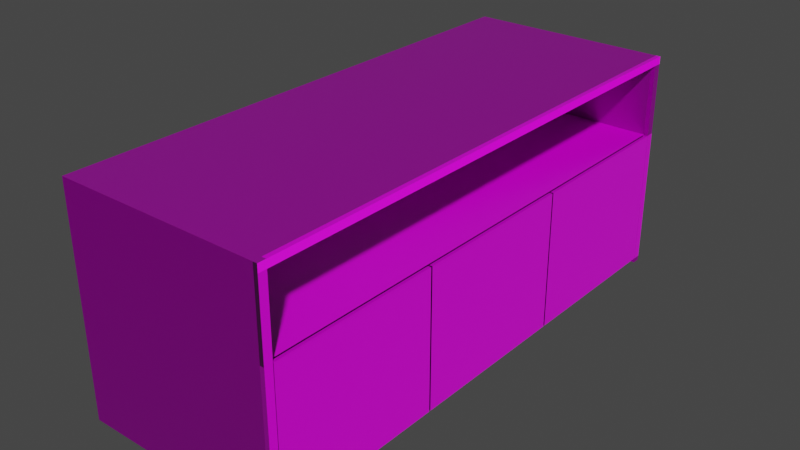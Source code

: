 # Source: Mueble_tv.blend  (saved by Blender 3.5.10; exported with 4.5.12 LTS)
import bpy
from mathutils import Matrix  # noqa: F401  (used for matrix-valued properties, if any)

bpy.ops.wm.read_factory_settings(use_empty=True)
scene = bpy.context.scene
scene.name = 'Scene'

# ---- collections
col_collection = bpy.data.collections.new('Collection'); scene.collection.children.link(col_collection)

# ---- images (referenced by path relative to the original .blend; pixels are not part of the script)
import os
ASSET_DIR = os.environ.get("B2B_ASSET_DIR", "")  # directory of the original .blend (textures are referenced by path, not embedded)
HERE = os.path.dirname(os.path.abspath(__file__))  # packed textures are extracted next to this script under _unpacked/

def load_image(name, relpath, width, height, colorspace="sRGB"):
    """Load a texture the original file referenced (path relative to the .blend, or extracted next to this script)."""
    p = next((c for c in (os.path.join(HERE, relpath), os.path.join(ASSET_DIR, relpath)) if relpath and os.path.exists(c)), "")
    if p:
        img = bpy.data.images.load(p, check_existing=True)
        img.name = name
    else:  # same state as the original file: an image datablock whose file is absent (Cycles renders it pink)
        img = bpy.data.images.new(name, width, height)
        img.source = "FILE"
        img.filepath = "//" + (relpath or name)
    img.colorspace_settings.name = colorspace
    return img
img_kitchen_wood_diff_4k___copy_jpg_002 = load_image('kitchen_wood_diff_4k - Copy.jpg.002', 'Textura mueble TV/kitchen_wood_diff_4k - Copy.jpg', 1024, 1024, 'sRGB')
img_kitchen_wood_rough_4k_jpg = load_image('kitchen_wood_rough_4k.jpg', 'kitchen_wood_rough_4k.jpg', 1024, 1024, 'Non-Color')
img_kitchen_wood_nor_gl_4k_exr = load_image('kitchen_wood_nor_gl_4k.exr', 'kitchen_wood_nor_gl_4k.exr', 1024, 1024, 'Non-Color')
img_kitchen_wood_rough_4k_jpg_001 = load_image('kitchen_wood_rough_4k.jpg.001', 'kitchen_wood_rough_4k.jpg', 1024, 1024, 'Non-Color')
img_kitchen_wood_nor_gl_4k_exr_001 = load_image('kitchen_wood_nor_gl_4k.exr.001', 'kitchen_wood_nor_gl_4k.exr', 1024, 1024, 'Non-Color')

# ---- materials (node trees are filled in below, after node groups)
mat_material = bpy.data.materials.new('Material')
mat_material.alpha_threshold = 0.0
mat_material.use_transparent_shadow = False
mat_material.roughness = 0.5
mat_material.line_color = (0.0, 0.0, 0.0, 1.0)
mat_material_001 = bpy.data.materials.new('Material.001')
mat_material_001.use_transparent_shadow = False

# ---- material node trees
mat_material.use_nodes = True; mat_material.node_tree.nodes.clear()
_N = mat_material.node_tree.nodes; _L = mat_material.node_tree.links
n0 = _N.new('ShaderNodeOutputMaterial'); n0.name = 'Material Output'; n0.location = (300, 300)
n1 = _N.new('ShaderNodeBsdfPrincipled'); n1.name = 'Principled BSDF'; n1.location = (10, 300)
n1.distribution = 'GGX'
n1.subsurface_method = 'RANDOM_WALK_SKIN'
n1.inputs[3].default_value = 1.45
n1.inputs[27].default_value = (0.0, 0.0, 0.0, 1.0)
n1.inputs[28].default_value = 1.0
n2 = _N.new('ShaderNodeTexImage'); n2.name = 'Image Texture'; n2.location = (88, -30)
n2.label = 'Base Color'
n2.image = img_kitchen_wood_diff_4k___copy_jpg_002
n3 = _N.new('ShaderNodeTexImage'); n3.name = 'Image Texture.001'; n3.location = (88, -310)
n3.label = 'Roughness'
n3.image = img_kitchen_wood_rough_4k_jpg
n4 = _N.new('ShaderNodeTexImage'); n4.name = 'Image Texture.002'; n4.location = (88, -590)
n4.label = 'Normal'
n4.image = img_kitchen_wood_nor_gl_4k_exr
n5 = _N.new('ShaderNodeNormalMap'); n5.name = 'Normal Map'; n5.location = (-240, -60)
n6 = _N.new('ShaderNodeMapping'); n6.name = 'Mapping'; n6.location = (230, -30)
n7 = _N.new('NodeReroute'); n7.name = 'Reroute'; n7.location = (38, -485)
n7.width = 16
n7.socket_idname = 'NodeSocketVector'
n8 = _N.new('ShaderNodeTexCoord'); n8.name = 'Texture Coordinate'; n8.location = (30, -30)
n9 = _N.new('NodeFrame'); n9.name = 'Frame'; n9.location = (-1270, 330)
n9.label = 'Mapping'
n9.width = 400
n10 = _N.new('NodeFrame'); n10.name = 'Frame.001'; n10.location = (-628, 530)
n10.label = 'Textures'
n10.width = 358
n2.parent = n10
n3.parent = n10
n4.parent = n10
n6.parent = n9
n7.parent = n10
n8.parent = n9
_L.new(n1.outputs[0], n0.inputs[0])
_L.new(n2.outputs[0], n1.inputs[0])
_L.new(n3.outputs[0], n1.inputs[2])
_L.new(n4.outputs[0], n5.inputs[1])
_L.new(n5.outputs[0], n1.inputs[5])
_L.new(n7.outputs[0], n2.inputs[0])
_L.new(n7.outputs[0], n3.inputs[0])
_L.new(n7.outputs[0], n4.inputs[0])
_L.new(n6.outputs[0], n7.inputs[0])
_L.new(n8.outputs[2], n6.inputs[0])
n0.is_active_output = True
mat_material_001.use_nodes = True; mat_material_001.node_tree.nodes.clear()
_N = mat_material_001.node_tree.nodes; _L = mat_material_001.node_tree.links
n0 = _N.new('NodeFrame'); n0.name = 'Frame'; n0.location = (-1270, 330)
n0.label = 'Mapping'
n0.width = 400
n1 = _N.new('NodeFrame'); n1.name = 'Frame.001'; n1.location = (-628, 530)
n1.label = 'Textures'
n1.width = 358
n2 = _N.new('ShaderNodeOutputMaterial'); n2.name = 'Material Output'; n2.location = (300, 300)
n3 = _N.new('ShaderNodeTexImage'); n3.name = 'Image Texture'; n3.location = (88, -30)
n3.label = 'Base Color'
n3.image = img_kitchen_wood_diff_4k___copy_jpg_002
n4 = _N.new('ShaderNodeTexImage'); n4.name = 'Image Texture.001'; n4.location = (88, -310)
n4.label = 'Roughness'
n4.image = img_kitchen_wood_rough_4k_jpg_001
n5 = _N.new('ShaderNodeTexImage'); n5.name = 'Image Texture.002'; n5.location = (88, -590)
n5.label = 'Normal'
n5.image = img_kitchen_wood_nor_gl_4k_exr_001
n6 = _N.new('ShaderNodeNormalMap'); n6.name = 'Normal Map'; n6.location = (-240, -60)
n7 = _N.new('ShaderNodeMapping'); n7.name = 'Mapping'; n7.location = (230, -30)
n8 = _N.new('NodeReroute'); n8.name = 'Reroute'; n8.location = (38, -485)
n8.width = 16
n8.socket_idname = 'NodeSocketVector'
n9 = _N.new('ShaderNodeTexCoord'); n9.name = 'Texture Coordinate'; n9.location = (30, -30)
n10 = _N.new('ShaderNodeBsdfPrincipled'); n10.name = 'Principled BSDF'; n10.location = (10, 300)
n10.distribution = 'GGX'
n10.subsurface_method = 'RANDOM_WALK_SKIN'
n10.inputs[3].default_value = 1.45
n10.inputs[27].default_value = (0.0, 0.0, 0.0, 1.0)
n10.inputs[28].default_value = 1.0
n3.parent = n1
n4.parent = n1
n5.parent = n1
n7.parent = n0
n8.parent = n1
n9.parent = n0
_L.new(n10.outputs[0], n2.inputs[0])
_L.new(n3.outputs[0], n10.inputs[0])
_L.new(n4.outputs[0], n10.inputs[2])
_L.new(n5.outputs[0], n6.inputs[1])
_L.new(n6.outputs[0], n10.inputs[5])
_L.new(n8.outputs[0], n3.inputs[0])
_L.new(n8.outputs[0], n4.inputs[0])
_L.new(n8.outputs[0], n5.inputs[0])
_L.new(n7.outputs[0], n8.inputs[0])
_L.new(n9.outputs[2], n7.inputs[0])
n2.is_active_output = True

# ---- world
world_world = bpy.data.worlds.new('World'); scene.world = world_world
world_world.use_nodes = True; world_world.node_tree.nodes.clear()
_N = world_world.node_tree.nodes; _L = world_world.node_tree.links
n0 = _N.new('ShaderNodeOutputWorld'); n0.name = 'World Output'; n0.location = (300, 300)
n1 = _N.new('ShaderNodeBackground'); n1.name = 'Background'; n1.location = (10, 300)
n1.inputs[0].default_value = (0.05088, 0.05088, 0.05088, 1.0)
_L.new(n1.outputs[0], n0.inputs[0])
n0.is_active_output = True
world_world.color = (0.05088, 0.05088, 0.05088)
world_world.use_sun_shadow = False
world_world.sun_shadow_jitter_overblur = 0.0

# ---- meshes
me_cube = bpy.data.meshes.new('Cube')
me_cube.from_pydata([(1.0, 1.0, 1.0), (1.0, 1.0, -0.785), (1.0, -1.0, 1.0), (1.0, -1.0, -0.785), (-1.0, 1.0, 1.0), (-1.0, 1.0, -0.785), (-1.0, -1.0, 1.0), (-1.0, -1.0, -0.785), (-1.0, 0.9697, -0.785), (-1.0, -0.9697, -0.785), (1.0, 0.9697, 1.0), (1.0, -0.9697, 1.0), (-1.0, -0.9697, 1.0), (-1.0, 0.9697, 1.0), (1.0, -0.9697, -0.785), (1.0, 0.9697, -0.785), (1.0, 1.0, -0.1323), (1.0, 1.0, -0.7246), (-1.0, -1.0, -0.7246), (-1.0, -1.0, -0.1323), (1.0, -1.0, -0.1323), (1.0, -1.0, -0.7246), (-1.0, 1.0, -0.1323), (-1.0, 1.0, -0.7246), (1.0, 0.9697, -0.1323), (1.0, 0.9697, -0.7246), (1.0, -0.9697, -0.1323), (1.0, -0.9697, -0.7246), (-1.0, -0.9298, -0.05809), (-1.0, -0.9697, -0.7246), (-1.0, 0.9298, -0.05809), (-1.0, 0.9697, -0.7246), (-1.0, -1.0, 0.9342), (1.0, 1.0, 0.9342), (1.0, -1.0, 0.9342), (-1.0, 1.0, 0.9342), (1.0, 0.9697, 0.9342), (1.0, -0.9697, 0.9342), (-1.0, -0.9298, 0.86), (-1.0, 0.9298, 0.86), (0.3438, -0.9697, -0.1323), (0.3438, -0.9697, -0.7246), (0.3438, 0.9697, -0.1323), (0.3438, 0.9697, -0.7246), (1.0, -1.0, 1.04), (-1.0, -1.0, 1.04), (1.0, -0.9697, 1.04), (-1.0, 0.9697, 1.04), (-1.0, 1.0, 1.04), (1.0, 1.0, 1.04), (1.0, 0.9697, 1.04), (-1.0, -0.9697, 1.04), (-1.0, -0.9697, 0.9342), (-1.0, -0.9697, -0.1323), (-1.0, 0.9697, 0.9342), (-1.0, 0.9697, -0.1323), (-1.043, -0.9697, -0.785), (-1.043, -1.0, -0.785), (-1.043, -1.0, 0.9342), (-1.043, -1.0, 1.0), (-1.043, 1.0, -0.7246), (-1.043, 1.0, -0.785), (-1.043, 0.9697, 1.0), (-1.043, 1.0, 1.0), (-1.043, 0.9697, -0.785), (-1.043, -0.9697, 1.0), (-1.043, -0.9697, -0.7246), (-1.043, 0.9697, -0.7246), (-1.043, -1.0, -0.7246), (-1.043, -1.0, -0.1323), (-1.043, 1.0, 0.9342), (-1.043, 1.0, -0.1323), (-1.043, -0.9697, 0.9342), (-1.043, -0.9697, -0.1323), (-1.043, 0.9697, 0.9342), (-1.043, 0.9697, -0.1323), (-1.043, 0.9697, 1.04), (-1.043, 1.0, 1.04), (-1.043, -1.0, 1.04), (-1.043, -0.9697, 1.04), (0.1355, -0.9298, 0.86), (0.1355, -0.9298, -0.05809), (0.1355, 0.9298, 0.86), (0.1355, 0.9298, -0.05809)], [], [(13, 10, 50, 47), (34, 2, 6, 32), (23, 5, 61, 60), (9, 14, 3, 7), (37, 11, 2, 34), (35, 4, 0, 33), (33, 0, 10, 36), (36, 10, 11, 37), (5, 1, 15, 8), (8, 15, 14, 9), (5, 8, 64, 61), (52, 12, 13, 54), (6, 2, 44, 45), (10, 13, 12, 11), (47, 48, 77, 76), (29, 53, 40, 41), (35, 22, 71, 70), (6, 45, 78, 59), (15, 25, 27, 14), (25, 24, 26, 27), (1, 17, 25, 15), (17, 16, 24, 25), (5, 23, 17, 1), (23, 22, 16, 17), (14, 27, 21, 3), (27, 26, 20, 21), (53, 29, 66, 73), (4, 35, 70, 63), (3, 21, 18, 7), (21, 20, 19, 18), (39, 30, 83, 82), (52, 53, 73, 72), (24, 36, 37, 26), (16, 33, 36, 24), (22, 35, 33, 16), (26, 37, 34, 20), (32, 6, 59, 58), (20, 34, 32, 19), (41, 40, 42, 43), (31, 29, 41, 43), (53, 55, 42, 40), (55, 31, 43, 42), (46, 51, 45, 44), (49, 48, 47, 50), (51, 12, 65, 79), (2, 11, 46, 44), (11, 12, 51, 46), (18, 19, 69, 68), (10, 0, 49, 50), (0, 4, 48, 49), (38, 28, 53, 52), (30, 39, 54, 55), (28, 30, 55, 53), (39, 38, 52, 54), (74, 62, 63, 70), (58, 59, 65, 72), (56, 66, 67, 64), (57, 68, 66, 56), (68, 69, 73, 66), (64, 67, 60, 61), (67, 75, 71, 60), (69, 58, 72, 73), (75, 74, 70, 71), (63, 62, 76, 77), (65, 59, 78, 79), (55, 54, 74, 75), (22, 23, 60, 71), (8, 9, 56, 64), (31, 55, 75, 67), (13, 47, 76, 62), (12, 52, 72, 65), (29, 31, 67, 66), (48, 4, 63, 77), (9, 7, 57, 56), (45, 51, 79, 78), (54, 13, 62, 74), (7, 18, 68, 57), (19, 32, 58, 69), (81, 80, 82, 83), (30, 28, 81, 83), (28, 38, 80, 81), (38, 39, 82, 80)])
_uv = me_cube.uv_layers.new(name='UVMap')
_uv.uv.foreach_set('vector', [0.01987, 1.0, 0.01987, 3.192e-05, 0.03965, 3.192e-05, 0.03965, 1.0, 0.6163, 0.75, 0.625, 0.75, 0.625, 1.0, 0.6163, 1.0, 0.3913, 0.25, 0.375, 0.25, 0.375, 0.25, 0.3913, 0.25, -0.6286, 1.318, 0.1422, 1.318, 0.1421, 1.332, -0.6287, 1.332, 0.6163, 0.7462, 0.625, 0.7462, 0.625, 0.75, 0.6163, 0.75, 0.6163, 0.25, 0.625, 0.25, 0.625, 0.5, 0.6163, 0.5, 0.6163, 0.5, 0.625, 0.5, 0.625, 0.5038, 0.6163, 0.5038, 0.6163, 0.5038, 0.625, 0.5038, 0.625, 0.7462, 0.6163, 0.7462, -0.6288, 0.5558, 0.1422, 0.5561, 0.1421, 0.5701, -0.6288, 0.5699, -0.6286, 0.5701, 0.1421, 0.5701, 0.1422, 1.318, -0.6286, 1.318, 0.1588, 1.318, 0.1588, 1.332, 0.1421, 1.332, 0.1422, 1.318, 0.6163, 0.003792, 0.625, 0.003792, 0.625, 0.2462, 0.6163, 0.2462, 0.02338, 0.7687, 0.02338, 0.2313, 0.03401, 0.2313, 0.03401, 0.7687, 0.625, 0.5038, 0.875, 0.5038, 0.875, 0.7462, 0.625, 0.7462, 0.875, 0.5038, 0.875, 0.5, 0.875, 0.5, 0.875, 0.5038, 0.2487, 0.4111, 0.4697, 0.4111, 0.4697, 0.9125, 0.2487, 0.9125, 0.6163, 0.25, 0.4747, 0.25, 0.4747, 0.25, 0.6163, 0.25, 0.625, 1.0, 0.625, 1.0, 0.625, 1.0, 0.625, 1.0, 0.375, 0.5038, 0.3913, 0.5038, 0.3913, 0.7462, 0.375, 0.7462, 0.3913, 0.5038, 0.4747, 0.5038, 0.4747, 0.7462, 0.3913, 0.7462, 0.375, 0.5, 0.3913, 0.5, 0.3913, 0.5038, 0.375, 0.5038, 0.3913, 0.5, 0.4747, 0.5, 0.4747, 0.5038, 0.3913, 0.5038, 0.375, 0.25, 0.3913, 0.25, 0.3913, 0.5, 0.375, 0.5, 0.3913, 0.25, 0.4747, 0.25, 0.4747, 0.5, 0.3913, 0.5, 0.375, 0.7462, 0.3913, 0.7462, 0.3913, 0.75, 0.375, 0.75, 0.3913, 0.7462, 0.4747, 0.7462, 0.4747, 0.75, 0.3913, 0.75, 0.4747, 0.003792, 0.3913, 0.003792, 0.3913, 0.003792, 0.4747, 0.003792, 0.625, 0.25, 0.6163, 0.25, 0.6163, 0.25, 0.625, 0.25, 0.375, 0.75, 0.3913, 0.75, 0.3913, 1.0, 0.375, 1.0, 0.3913, 0.75, 0.4747, 0.75, 0.4747, 1.0, 0.3913, 1.0, 0.5913, 0.4109, 0.2487, 0.4109, 0.2487, -0.01284, 0.5913, -0.01284, 0.6163, 0.003792, 0.4747, 0.003792, 0.4747, 0.003792, 0.6163, 0.003792, 0.4747, 0.5038, 0.6163, 0.5038, 0.6163, 0.7462, 0.4747, 0.7462, 0.4747, 0.5, 0.6163, 0.5, 0.6163, 0.5038, 0.4747, 0.5038, 0.4747, 0.25, 0.6163, 0.25, 0.6163, 0.5, 0.4747, 0.5, 0.4747, 0.7462, 0.6163, 0.7462, 0.6163, 0.75, 0.4747, 0.75, 0.6163, 1.0, 0.625, 1.0, 0.625, 1.0, 0.6163, 1.0, 0.4747, 0.75, 0.6163, 0.75, 0.6163, 1.0, 0.4747, 1.0, 0.3913, 0.003792, 0.4747, 0.003792, 0.4747, 0.2462, 0.3913, 0.2462, 0.6929, 8.322e-05, 0.6929, 0.9999, 8.322e-05, 0.9999, 8.322e-05, 8.34e-05, 1.604, -0.5857, 1.585, 1.502, 0.1385, 1.489, 0.1577, -0.599, 0.9344, -0.01284, 1.155, -0.01284, 1.155, 0.4886, 0.9344, 0.4886, 0.625, 0.7462, 0.875, 0.7462, 0.875, 0.75, 0.625, 0.75, 0.625, 0.5, 0.875, 0.5, 0.875, 0.5038, 0.625, 0.5038, 0.875, 0.7462, 0.875, 0.7462, 0.875, 0.7462, 0.875, 0.7462, 0.04219, 0.242, 0.03404, 0.242, 0.03404, 0.2313, 0.04219, 0.2313, 0.01272, 0.7687, 0.01272, 0.2313, 0.02335, 0.2313, 0.02335, 0.7687, 0.3913, 1.0, 0.4747, 1.0, 0.4747, 1.0, 0.3913, 1.0, 0.05488, 0.04119, 0.03972, 0.04119, 0.03972, 0.02141, 0.05488, 0.02141, -0.01527, 1.773, -0.01527, -0.7735, 0.03511, -0.7735, 0.03511, 1.773, 0.645, 0.5116, 0.645, 0.03836, 0.6655, 0.0001157, 0.6655, 0.5499, 0.6242, 0.5116, 0.6242, 0.03836, 0.6448, 0.0001157, 0.6448, 0.5499, 0.9999, 0.01573, 0.9999, 0.7434, 0.9708, 0.759, 0.9708, 0.0001349, 0.5857, 0.9793, 0.5857, 0.02066, 0.624, 0.0001157, 0.624, 0.9999, 0.1428, -0.4582, 0.1428, -0.5614, 0.1904, -0.5614, 0.1904, -0.4582, 0.11, 0.03413, 0.11, 0.06807, 0.09439, 0.06807, 0.09439, 0.03413, 0.19, 1.332, 0.1588, 1.332, 0.1588, 0.5558, 0.1902, 0.5558, 0.1899, 1.347, 0.1588, 1.347, 0.1588, 1.332, 0.19, 1.332, 0.07862, 0.3054, 0.07862, 6.261e-05, 0.09426, 6.261e-05, 0.09426, 0.3054, 0.1902, 0.5558, 0.1588, 0.5558, 0.1587, 0.5402, 0.1901, 0.5401, 0.09447, -0.5614, 0.09447, 0.3676, 0.04688, 0.3676, 0.04688, -0.5614, 0.06273, 6.261e-05, 0.06273, 0.5499, 0.04709, 0.5499, 0.04709, 6.264e-05, -0.001471, -0.5614, -0.001471, 1.111, -0.04906, 1.111, -0.04906, -0.5614, 0.1904, -0.197, 0.1428, -0.197, 0.1428, -0.2591, 0.1904, -0.2591, 0.04219, 0.2526, 0.03404, 0.2526, 0.03404, 0.242, 0.04219, 0.242, 0.4747, 0.2462, 0.6163, 0.2462, 0.6163, 0.2462, 0.4747, 0.2462, 0.4747, 0.25, 0.3913, 0.25, 0.3913, 0.25, 0.4747, 0.25, 0.1422, 1.318, 0.1421, 0.5701, 0.1585, 0.57, 0.1588, 1.318, 0.3913, 0.2462, 0.4747, 0.2462, 0.4747, 0.2462, 0.3913, 0.2462, 0.875, 0.5038, 0.875, 0.5038, 0.875, 0.5038, 0.875, 0.5038, 0.625, 0.003792, 0.6163, 0.003792, 0.6163, 0.003792, 0.625, 0.003792, 0.3913, 0.003792, 0.3913, 0.2462, 0.3913, 0.2462, 0.3913, 0.003792, 0.03972, 3.192e-05, 0.05949, 3.192e-05, 0.05949, 0.02134, 0.03972, 0.02134, 0.1421, 0.5701, 0.1422, 0.5561, 0.1588, 0.5558, 0.1585, 0.57, 0.875, 0.75, 0.875, 0.7462, 0.875, 0.7462, 0.875, 0.75, 0.6163, 0.2462, 0.625, 0.2462, 0.625, 0.2462, 0.6163, 0.2462, 0.375, 1.0, 0.3913, 1.0, 0.3913, 1.0, 0.375, 1.0, 0.4747, 1.0, 0.6163, 1.0, 0.6163, 1.0, 0.4747, 1.0, 0.48, 0.008773, 0.611, 0.008773, 0.611, 0.2412, 0.48, 0.2412, 0.5262, 0.7278, 0.5262, 0.0001349, 0.9706, 0.0001349, 0.9706, 0.7278, 0.9341, 0.4109, 0.5916, 0.4109, 0.5916, -0.01284, 0.9341, -0.01284, 2.372, 1.593, -1.352, 1.621, -1.369, -0.6538, 2.356, -0.6811])
me_cube.materials.append(mat_material)
me_cube.use_mirror_vertex_groups = False
me_cube.update()
me_cube_001 = bpy.data.meshes.new('Cube.001')
me_cube_001.from_pydata([(-1.0, -1.0, -1.0), (-1.0, -1.0, 1.0), (-1.0, 1.0, -1.0), (-1.0, 1.0, 1.0), (1.0, -1.0, -1.0), (1.0, -1.0, 1.0), (1.0, 1.0, -1.0), (1.0, 1.0, 1.0), (-1.0, 1.02, -1.0), (-1.0, 1.02, 1.0), (-1.0, 3.02, -1.0), (-1.0, 3.02, 1.0), (1.0, 1.02, -1.0), (1.0, 1.02, 1.0), (1.0, 3.02, -1.0), (1.0, 3.02, 1.0), (-1.0, 3.04, -1.0), (-1.0, 3.04, 1.0), (-1.0, 5.04, -1.0), (-1.0, 5.04, 1.0), (1.0, 3.04, -1.0), (1.0, 3.04, 1.0), (1.0, 5.04, -1.0), (1.0, 5.04, 1.0)], [], [(0, 1, 3, 2), (2, 3, 7, 6), (6, 7, 5, 4), (4, 5, 1, 0), (2, 6, 4, 0), (7, 3, 1, 5), (8, 9, 11, 10), (10, 11, 15, 14), (14, 15, 13, 12), (12, 13, 9, 8), (10, 14, 12, 8), (15, 11, 9, 13), (16, 17, 19, 18), (18, 19, 23, 22), (22, 23, 21, 20), (20, 21, 17, 16), (18, 22, 20, 16), (23, 19, 17, 21)])
_uv = me_cube_001.uv_layers.new(name='UVMap')
_uv.uv.foreach_set('vector', [0.375, 0.0, 0.625, 0.0, 0.625, 0.25, 0.375, 0.25, 0.8039, 0.5001, 0.8039, 0.8039, 0.5001, 0.8039, 0.5001, 0.5001, 0.375, 0.5, 0.625, 0.5, 0.625, 0.75, 0.375, 0.75, 0.5001, 0.4999, 0.5001, 0.1961, 0.8039, 0.1961, 0.8039, 0.4999, 0.4999, 0.1961, 0.4999, 0.4999, 0.1961, 0.4999, 0.1961, 0.1961, 0.4999, 0.8039, 0.1961, 0.8039, 0.1961, 0.5001, 0.4999, 0.5001, 0.375, 0.0, 0.625, 0.0, 0.625, 0.25, 0.375, 0.25, 0.8039, 0.5001, 0.8039, 0.8039, 0.5001, 0.8039, 0.5001, 0.5001, 0.375, 0.5, 0.625, 0.5, 0.625, 0.75, 0.375, 0.75, 0.5001, 0.4999, 0.5001, 0.1961, 0.8039, 0.1961, 0.8039, 0.4999, 0.4999, 0.1961, 0.4999, 0.4999, 0.1961, 0.4999, 0.1961, 0.1961, 0.4999, 0.8039, 0.1961, 0.8039, 0.1961, 0.5001, 0.4999, 0.5001, 0.375, 0.0, 0.625, 0.0, 0.625, 0.25, 0.375, 0.25, 0.8039, 0.5001, 0.8039, 0.8039, 0.5001, 0.8039, 0.5001, 0.5001, 0.375, 0.5, 0.625, 0.5, 0.625, 0.75, 0.375, 0.75, 0.5001, 0.4999, 0.5001, 0.1961, 0.8039, 0.1961, 0.8039, 0.4999, 0.4999, 0.1961, 0.4999, 0.4999, 0.1961, 0.4999, 0.1961, 0.1961, 0.4999, 0.8039, 0.1961, 0.8039, 0.1961, 0.5001, 0.4999, 0.5001])
me_cube_001.materials.append(mat_material_001)
me_cube_001.update()

# ---- objects
ob_mueble = bpy.data.objects.new('Mueble', me_cube)
ob_puertas = bpy.data.objects.new('Puertas', me_cube_001)

# ---- transforms, parenting, visibility, modifiers, constraints
ob_mueble.location = (0.0, 0.0, 0.0)
ob_mueble.scale = (-7.991, -20.88, -9.584)
ob_mueble.lock_rotations_4d = False
ob_mueble.empty_display_type = 'ARROWS'
ob_mueble.lineart.crease_threshold = 0.0
ob_puertas.location = (8.219, -13.52, -4.158)
ob_puertas.scale = (0.1252, 6.693, 5.411)

# ---- collection membership
col_collection.objects.link(ob_mueble)
col_collection.objects.link(ob_puertas)

# ---- scene / render settings (as saved in the file)
scene.frame_start = 1; scene.frame_end = 250; scene.frame_set(0)
scene.render.engine = 'BLENDER_EEVEE_NEXT'
scene.cycles.sampling_pattern = 'TABULATED_SOBOL'
scene.view_settings.view_transform = 'Filmic'
bpy.context.view_layer.update()

# ---- added for rendering (the .blend has no active camera and no usable light): camera, sun
cam_auto = bpy.data.cameras.new('AutoCamera')
cam_auto.lens = 50.0
cam_auto.sensor_width = 36.0
cam_auto.clip_end = 1000.0
ob_auto_camera = bpy.data.objects.new('AutoCamera', cam_auto)
scene.collection.objects.link(ob_auto_camera)
ob_auto_camera.location = (44.7109, -53.441, 34.4073)
ob_auto_camera.rotation_euler = (1.09748, -7.21219e-08, 0.694738)
scene.camera = ob_auto_camera
light_auto_sun = bpy.data.lights.new('AutoSun', 'SUN')
light_auto_sun.energy = 3.0
light_auto_sun.angle = 0.0523599
ob_auto_sun = bpy.data.objects.new('AutoSun', light_auto_sun)
scene.collection.objects.link(ob_auto_sun)
ob_auto_sun.rotation_euler = (0.872665, 0.174533, 0.523599)
bpy.context.view_layer.update()
